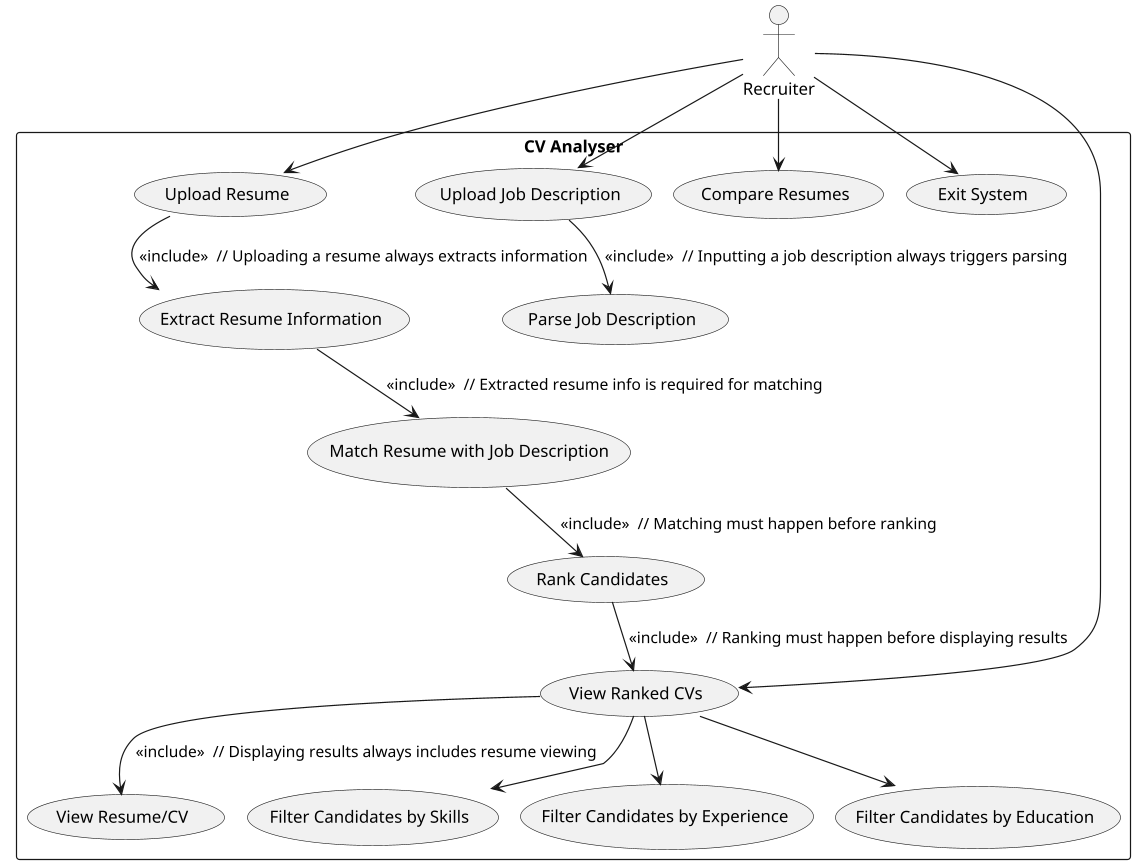

The diagram above was rendered by PlantUML. Its source (embedded in the PNG):
@startuml
!pragma layout smetana
actor Recruiter

rectangle "CV Analyser" {
  usecase "Upload Resume" as UC1
  usecase "Upload Job Description" as UC2
  usecase "Parse Job Description" as UC3
  usecase "Extract Resume Information" as UC4
  usecase "Match Resume with Job Description" as UC5
  usecase "Rank Candidates" as UC6
  usecase "View Ranked CVs" as UC7
  usecase "View Resume/CV" as UC8
  usecase "Filter Candidates by Skills" as UC9
  usecase "Filter Candidates by Experience" as UC10
  usecase "Filter Candidates by Education" as UC11
  usecase "Compare Resumes" as UC12
  usecase "Exit System" as UC13

  UC1 --> UC4 : <<include>>  // Uploading a resume always extracts information
  UC2 --> UC3 : <<include>>  // Inputting a job description always triggers parsing
  UC4 --> UC5 : <<include>>  // Extracted resume info is required for matching
  UC5 --> UC6 : <<include>>  // Matching must happen before ranking
  UC6 --> UC7 : <<include>>  // Ranking must happen before displaying results
  UC7 --> UC8 : <<include>>  // Displaying results always includes resume viewing
}

Recruiter --> UC1
Recruiter --> UC2
Recruiter --> UC7
UC7 --> UC9
UC7 --> UC10
UC7 --> UC11
Recruiter --> UC12
Recruiter --> UC13

@enduml